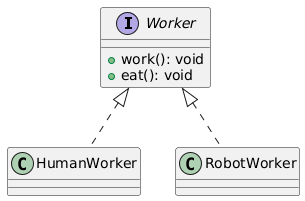

The diagram above was rendered by PlantUML. Its source (embedded in the PNG):
@startuml
interface Worker {
  +work(): void
  +eat(): void
}

class HumanWorker implements Worker
class RobotWorker implements Worker
@enduml